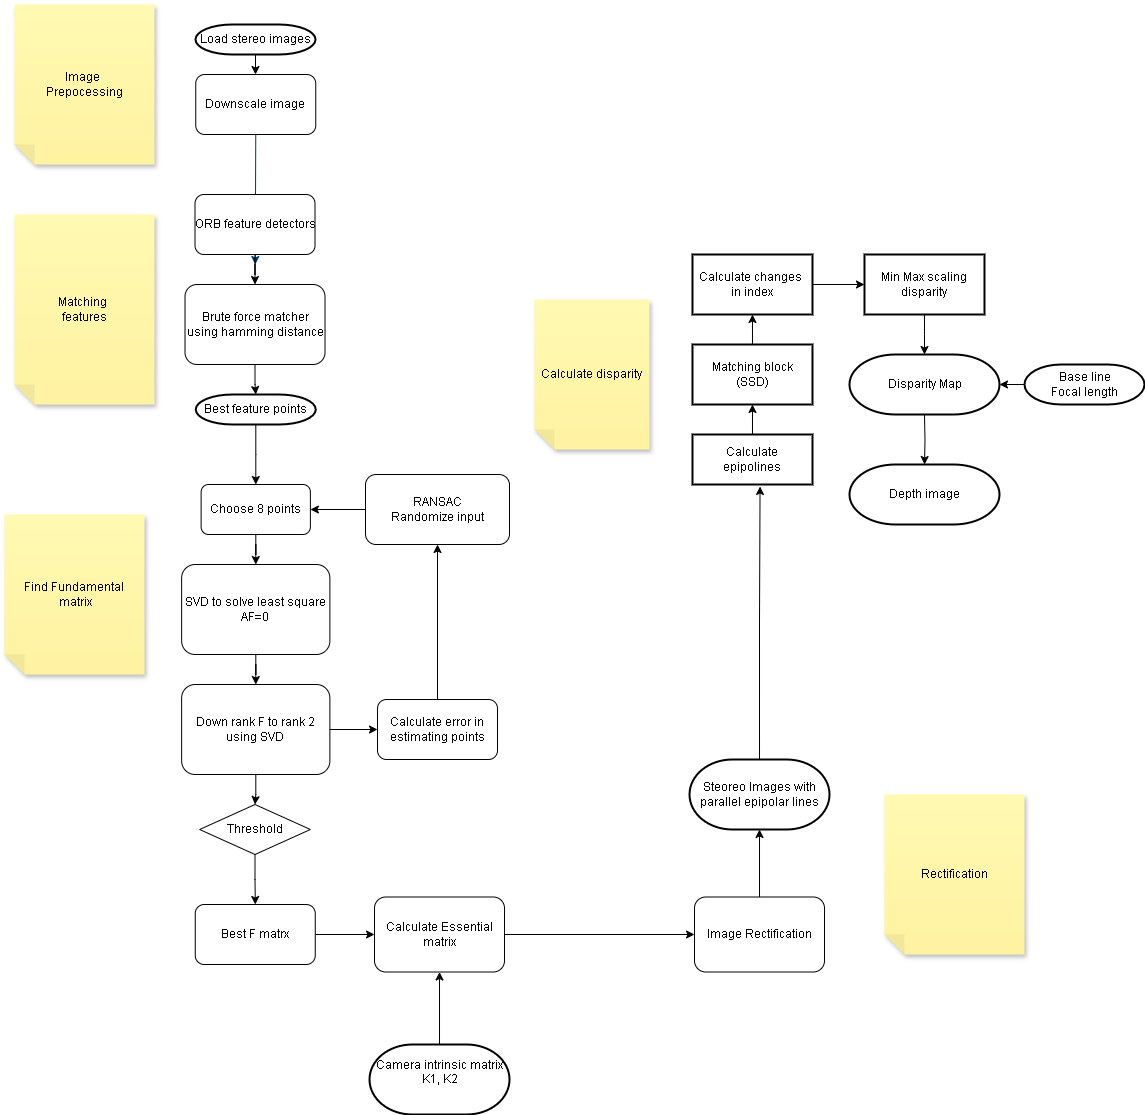

The diagram above was exported from draw.io. Its source (the exported page's mxGraphModel, read from the mxfile embedded in the PNG):
<mxGraphModel dx="1282" dy="583" grid="1" gridSize="10" guides="1" tooltips="1" connect="1" arrows="1" fold="1" page="1" pageScale="1" pageWidth="1169" pageHeight="827" background="none" math="0" shadow="0">
  <root>
    <mxCell id="0" />
    <mxCell id="1" parent="0" />
    <mxCell id="mSKNKC0NloctIs-59Tr3-75" value="" style="edgeStyle=orthogonalEdgeStyle;rounded=0;orthogonalLoop=1;jettySize=auto;html=1;" parent="1" source="2" target="mSKNKC0NloctIs-59Tr3-74" edge="1">
      <mxGeometry relative="1" as="geometry" />
    </mxCell>
    <mxCell id="2" value="Load stereo images" style="shape=mxgraph.flowchart.terminator;strokeWidth=2;gradientColor=none;gradientDirection=north;fontStyle=0;html=1;" parent="1" vertex="1">
      <mxGeometry x="211" y="70" width="120" height="30" as="geometry" />
    </mxCell>
    <mxCell id="8" style="fontStyle=1;strokeColor=#003366;strokeWidth=1;html=1;entryX=0.5;entryY=0;entryDx=0;entryDy=0;entryPerimeter=0;exitX=0.5;exitY=1;exitDx=0;exitDy=0;" parent="1" source="mSKNKC0NloctIs-59Tr3-74" edge="1">
      <mxGeometry relative="1" as="geometry">
        <mxPoint x="271.61538461538464" y="220" as="sourcePoint" />
        <mxPoint x="270.75" y="310" as="targetPoint" />
      </mxGeometry>
    </mxCell>
    <mxCell id="mSKNKC0NloctIs-59Tr3-58" value="Image&amp;nbsp;&lt;br&gt;Prepocessing" style="shape=note;whiteSpace=wrap;html=1;backgroundOutline=1;fontColor=#000000;darkOpacity=0.05;fillColor=#FFF9B2;strokeColor=none;fillStyle=solid;direction=west;gradientDirection=north;gradientColor=#FFF2A1;shadow=1;size=20;pointerEvents=1;" parent="1" vertex="1">
      <mxGeometry x="30" y="50" width="140" height="160" as="geometry" />
    </mxCell>
    <mxCell id="mSKNKC0NloctIs-59Tr3-67" value="Matching&amp;nbsp;&lt;div&gt;features&lt;/div&gt;" style="shape=note;whiteSpace=wrap;html=1;backgroundOutline=1;fontColor=#000000;darkOpacity=0.05;fillColor=#FFF9B2;strokeColor=none;fillStyle=solid;direction=west;gradientDirection=north;gradientColor=#FFF2A1;shadow=1;size=20;pointerEvents=1;" parent="1" vertex="1">
      <mxGeometry x="30" y="260" width="140" height="190" as="geometry" />
    </mxCell>
    <mxCell id="mSKNKC0NloctIs-59Tr3-70" value="Find Fundamental&lt;div&gt;&amp;nbsp;matrix&lt;/div&gt;" style="shape=note;whiteSpace=wrap;html=1;backgroundOutline=1;fontColor=#000000;darkOpacity=0.05;fillColor=#FFF9B2;strokeColor=none;fillStyle=solid;direction=west;gradientDirection=north;gradientColor=#FFF2A1;shadow=1;size=20;pointerEvents=1;" parent="1" vertex="1">
      <mxGeometry x="20" y="560" width="140" height="160" as="geometry" />
    </mxCell>
    <mxCell id="mSKNKC0NloctIs-59Tr3-74" value="&lt;span style=&quot;text-wrap-mode: nowrap;&quot;&gt;Downscale image&lt;/span&gt;" style="rounded=1;whiteSpace=wrap;html=1;" parent="1" vertex="1">
      <mxGeometry x="211.26" y="120" width="120" height="60" as="geometry" />
    </mxCell>
    <mxCell id="mSKNKC0NloctIs-59Tr3-78" value="" style="edgeStyle=orthogonalEdgeStyle;rounded=0;orthogonalLoop=1;jettySize=auto;html=1;" parent="1" source="mSKNKC0NloctIs-59Tr3-76" target="mSKNKC0NloctIs-59Tr3-77" edge="1">
      <mxGeometry relative="1" as="geometry" />
    </mxCell>
    <mxCell id="mSKNKC0NloctIs-59Tr3-76" value="&lt;span style=&quot;text-wrap-mode: nowrap;&quot;&gt;ORB feature detectors&lt;/span&gt;&lt;span style=&quot;text-wrap-mode: nowrap; color: rgba(0, 0, 0, 0); font-family: monospace; font-size: 0px; text-align: start;&quot;&gt;%3CmxGraphModel%3E%3Croot%3E%3CmxCell%20id%3D%220%22%2F%3E%3CmxCell%20id%3D%221%22%20parent%3D%220%22%2F%3E%3CmxCell%20id%3D%222%22%20value%3D%22Downscale%20image%22%20style%3D%22shape%3Dmxgraph.flowchart.data%3BstrokeWidth%3D2%3BgradientColor%3Dnone%3BgradientDirection%3Dnorth%3BfontStyle%3D0%3Bhtml%3D1%3B%22%20vertex%3D%221%22%20parent%3D%221%22%3E%3CmxGeometry%20x%3D%22240.5%22%20y%3D%2280%22%20width%3D%22159%22%20height%3D%2280%22%20as%3D%22geometry%22%2F%3E%3C%2FmxCell%3E%3C%2Froot%3E%3C%2FmxGraphModel%3E&lt;/span&gt;" style="rounded=1;whiteSpace=wrap;html=1;" parent="1" vertex="1">
      <mxGeometry x="210.51" y="240" width="120" height="60" as="geometry" />
    </mxCell>
    <mxCell id="mSKNKC0NloctIs-59Tr3-129" value="" style="edgeStyle=orthogonalEdgeStyle;rounded=0;orthogonalLoop=1;jettySize=auto;html=1;" parent="1" source="mSKNKC0NloctIs-59Tr3-77" target="mSKNKC0NloctIs-59Tr3-128" edge="1">
      <mxGeometry relative="1" as="geometry" />
    </mxCell>
    <mxCell id="mSKNKC0NloctIs-59Tr3-77" value="&lt;span style=&quot;text-wrap-mode: nowrap;&quot;&gt;Brute force matcher&lt;/span&gt;&lt;div style=&quot;text-wrap-mode: nowrap;&quot;&gt;using hamming distance&lt;/div&gt;" style="rounded=1;whiteSpace=wrap;html=1;" parent="1" vertex="1">
      <mxGeometry x="200.51" y="330" width="140" height="80" as="geometry" />
    </mxCell>
    <mxCell id="mSKNKC0NloctIs-59Tr3-86" value="" style="edgeStyle=orthogonalEdgeStyle;rounded=0;orthogonalLoop=1;jettySize=auto;html=1;" parent="1" source="mSKNKC0NloctIs-59Tr3-79" target="mSKNKC0NloctIs-59Tr3-80" edge="1">
      <mxGeometry relative="1" as="geometry" />
    </mxCell>
    <mxCell id="mSKNKC0NloctIs-59Tr3-79" value="&lt;span style=&quot;text-wrap-mode: nowrap;&quot;&gt;SVD to solve least square&lt;/span&gt;&lt;div style=&quot;text-wrap-mode: nowrap;&quot;&gt;AF=0&lt;/div&gt;" style="rounded=1;whiteSpace=wrap;html=1;" parent="1" vertex="1">
      <mxGeometry x="197.13" y="610" width="148.25" height="90" as="geometry" />
    </mxCell>
    <mxCell id="mSKNKC0NloctIs-59Tr3-88" value="" style="edgeStyle=orthogonalEdgeStyle;rounded=0;orthogonalLoop=1;jettySize=auto;html=1;" parent="1" source="mSKNKC0NloctIs-59Tr3-80" target="mSKNKC0NloctIs-59Tr3-87" edge="1">
      <mxGeometry relative="1" as="geometry" />
    </mxCell>
    <mxCell id="mSKNKC0NloctIs-59Tr3-80" value="&lt;span style=&quot;text-wrap-mode: nowrap;&quot;&gt;Down rank F to rank 2&lt;/span&gt;&lt;div&gt;&lt;span style=&quot;text-wrap-mode: nowrap;&quot;&gt;using SVD&lt;/span&gt;&lt;/div&gt;" style="rounded=1;whiteSpace=wrap;html=1;" parent="1" vertex="1">
      <mxGeometry x="197.13" y="730" width="148.25" height="90" as="geometry" />
    </mxCell>
    <mxCell id="mSKNKC0NloctIs-59Tr3-85" value="" style="edgeStyle=orthogonalEdgeStyle;rounded=0;orthogonalLoop=1;jettySize=auto;html=1;" parent="1" source="mSKNKC0NloctIs-59Tr3-83" target="mSKNKC0NloctIs-59Tr3-79" edge="1">
      <mxGeometry relative="1" as="geometry" />
    </mxCell>
    <mxCell id="mSKNKC0NloctIs-59Tr3-83" value="&lt;span style=&quot;text-wrap-mode: nowrap;&quot;&gt;Choose 8 points&lt;/span&gt;" style="rounded=1;whiteSpace=wrap;html=1;" parent="1" vertex="1">
      <mxGeometry x="216.63" y="530" width="109.25" height="50" as="geometry" />
    </mxCell>
    <mxCell id="mSKNKC0NloctIs-59Tr3-90" value="" style="edgeStyle=orthogonalEdgeStyle;rounded=0;orthogonalLoop=1;jettySize=auto;html=1;" parent="1" source="mSKNKC0NloctIs-59Tr3-87" target="mSKNKC0NloctIs-59Tr3-89" edge="1">
      <mxGeometry relative="1" as="geometry" />
    </mxCell>
    <mxCell id="mSKNKC0NloctIs-59Tr3-87" value="Calculate error in&lt;div&gt;estimating points&lt;/div&gt;" style="whiteSpace=wrap;html=1;rounded=1;" parent="1" vertex="1">
      <mxGeometry x="393.005" y="745" width="120" height="60" as="geometry" />
    </mxCell>
    <mxCell id="mSKNKC0NloctIs-59Tr3-91" value="" style="edgeStyle=orthogonalEdgeStyle;rounded=0;orthogonalLoop=1;jettySize=auto;html=1;" parent="1" source="mSKNKC0NloctIs-59Tr3-89" target="mSKNKC0NloctIs-59Tr3-83" edge="1">
      <mxGeometry relative="1" as="geometry" />
    </mxCell>
    <mxCell id="mSKNKC0NloctIs-59Tr3-89" value="RANSAC&lt;div&gt;Randomize input&lt;/div&gt;" style="whiteSpace=wrap;html=1;rounded=1;" parent="1" vertex="1">
      <mxGeometry x="381" y="520" width="144.01" height="70" as="geometry" />
    </mxCell>
    <mxCell id="mSKNKC0NloctIs-59Tr3-115" value="" style="edgeStyle=orthogonalEdgeStyle;rounded=0;orthogonalLoop=1;jettySize=auto;html=1;" parent="1" source="mSKNKC0NloctIs-59Tr3-92" target="mSKNKC0NloctIs-59Tr3-100" edge="1">
      <mxGeometry relative="1" as="geometry" />
    </mxCell>
    <mxCell id="mSKNKC0NloctIs-59Tr3-92" value="Best F matrx" style="whiteSpace=wrap;html=1;rounded=1;" parent="1" vertex="1">
      <mxGeometry x="210.755" y="950" width="120" height="60" as="geometry" />
    </mxCell>
    <mxCell id="mSKNKC0NloctIs-59Tr3-97" value="" style="edgeStyle=orthogonalEdgeStyle;rounded=0;orthogonalLoop=1;jettySize=auto;html=1;" parent="1" source="mSKNKC0NloctIs-59Tr3-80" target="mSKNKC0NloctIs-59Tr3-96" edge="1">
      <mxGeometry relative="1" as="geometry">
        <mxPoint x="271" y="820" as="sourcePoint" />
        <mxPoint x="170" y="920" as="targetPoint" />
      </mxGeometry>
    </mxCell>
    <mxCell id="mSKNKC0NloctIs-59Tr3-112" value="" style="edgeStyle=orthogonalEdgeStyle;rounded=0;orthogonalLoop=1;jettySize=auto;html=1;" parent="1" source="mSKNKC0NloctIs-59Tr3-96" target="mSKNKC0NloctIs-59Tr3-92" edge="1">
      <mxGeometry relative="1" as="geometry" />
    </mxCell>
    <mxCell id="mSKNKC0NloctIs-59Tr3-96" value="Threshold" style="rhombus;whiteSpace=wrap;html=1;" parent="1" vertex="1">
      <mxGeometry x="215.13" y="850" width="110.75" height="50" as="geometry" />
    </mxCell>
    <mxCell id="6wBHTi-aStBj94lmwah1-9" value="" style="edgeStyle=orthogonalEdgeStyle;rounded=0;orthogonalLoop=1;jettySize=auto;html=1;" edge="1" parent="1" source="mSKNKC0NloctIs-59Tr3-100" target="6wBHTi-aStBj94lmwah1-8">
      <mxGeometry relative="1" as="geometry" />
    </mxCell>
    <mxCell id="mSKNKC0NloctIs-59Tr3-100" value="Calculate Essential matrix" style="whiteSpace=wrap;html=1;rounded=1;" parent="1" vertex="1">
      <mxGeometry x="390" y="942.5" width="130.01" height="75" as="geometry" />
    </mxCell>
    <mxCell id="mSKNKC0NloctIs-59Tr3-116" value="" style="edgeStyle=orthogonalEdgeStyle;rounded=0;orthogonalLoop=1;jettySize=auto;html=1;" parent="1" source="mSKNKC0NloctIs-59Tr3-102" target="mSKNKC0NloctIs-59Tr3-100" edge="1">
      <mxGeometry relative="1" as="geometry" />
    </mxCell>
    <mxCell id="mSKNKC0NloctIs-59Tr3-102" value="Camera intrinsic matrix&lt;div&gt;K1, K2&lt;br&gt;&lt;div&gt;&lt;br&gt;&lt;/div&gt;&lt;/div&gt;" style="shape=mxgraph.flowchart.terminator;strokeWidth=2;gradientColor=none;gradientDirection=north;fontStyle=0;html=1;verticalAlign=middle;" parent="1" vertex="1">
      <mxGeometry x="385.01" y="1090" width="140" height="70" as="geometry" />
    </mxCell>
    <mxCell id="mSKNKC0NloctIs-59Tr3-130" value="" style="edgeStyle=orthogonalEdgeStyle;rounded=0;orthogonalLoop=1;jettySize=auto;html=1;" parent="1" source="mSKNKC0NloctIs-59Tr3-128" target="mSKNKC0NloctIs-59Tr3-83" edge="1">
      <mxGeometry relative="1" as="geometry" />
    </mxCell>
    <mxCell id="mSKNKC0NloctIs-59Tr3-128" value="Best feature points" style="shape=mxgraph.flowchart.terminator;strokeWidth=2;gradientColor=none;gradientDirection=north;fontStyle=0;html=1;" parent="1" vertex="1">
      <mxGeometry x="211.26" y="440" width="120" height="30" as="geometry" />
    </mxCell>
    <mxCell id="mSKNKC0NloctIs-59Tr3-148" style="edgeStyle=orthogonalEdgeStyle;rounded=0;orthogonalLoop=1;jettySize=auto;html=1;exitX=0.5;exitY=0;exitDx=0;exitDy=0;entryX=0.5;entryY=1;entryDx=0;entryDy=0;" parent="1" source="mSKNKC0NloctIs-59Tr3-141" target="mSKNKC0NloctIs-59Tr3-144" edge="1">
      <mxGeometry relative="1" as="geometry" />
    </mxCell>
    <mxCell id="mSKNKC0NloctIs-59Tr3-141" value="Calculate&lt;div&gt;epipolines&lt;/div&gt;" style="whiteSpace=wrap;html=1;strokeWidth=2;gradientColor=none;gradientDirection=north;fontStyle=0;" parent="1" vertex="1">
      <mxGeometry x="707.99" y="480" width="120" height="50" as="geometry" />
    </mxCell>
    <mxCell id="mSKNKC0NloctIs-59Tr3-149" style="edgeStyle=orthogonalEdgeStyle;rounded=0;orthogonalLoop=1;jettySize=auto;html=1;exitX=0.5;exitY=0;exitDx=0;exitDy=0;entryX=0.5;entryY=1;entryDx=0;entryDy=0;" parent="1" source="mSKNKC0NloctIs-59Tr3-144" target="mSKNKC0NloctIs-59Tr3-145" edge="1">
      <mxGeometry relative="1" as="geometry" />
    </mxCell>
    <mxCell id="mSKNKC0NloctIs-59Tr3-144" value="Matching block&lt;br&gt;(SSD)" style="whiteSpace=wrap;html=1;strokeWidth=2;gradientColor=none;gradientDirection=north;fontStyle=0;" parent="1" vertex="1">
      <mxGeometry x="707.98" y="390" width="120" height="60" as="geometry" />
    </mxCell>
    <mxCell id="mSKNKC0NloctIs-59Tr3-154" value="" style="edgeStyle=orthogonalEdgeStyle;rounded=0;orthogonalLoop=1;jettySize=auto;html=1;" parent="1" source="mSKNKC0NloctIs-59Tr3-145" target="mSKNKC0NloctIs-59Tr3-153" edge="1">
      <mxGeometry relative="1" as="geometry" />
    </mxCell>
    <mxCell id="mSKNKC0NloctIs-59Tr3-145" value="Calculate changes&amp;nbsp;&lt;div&gt;in index&lt;/div&gt;" style="whiteSpace=wrap;html=1;strokeWidth=2;gradientColor=none;gradientDirection=north;fontStyle=0;" parent="1" vertex="1">
      <mxGeometry x="707.98" y="300" width="120" height="60" as="geometry" />
    </mxCell>
    <mxCell id="mSKNKC0NloctIs-59Tr3-150" value="Calculate disparity" style="shape=note;whiteSpace=wrap;html=1;backgroundOutline=1;fontColor=#000000;darkOpacity=0.05;fillColor=#FFF9B2;strokeColor=none;fillStyle=solid;direction=west;gradientDirection=north;gradientColor=#FFF2A1;shadow=1;size=20;pointerEvents=1;" parent="1" vertex="1">
      <mxGeometry x="550" y="345" width="115" height="150" as="geometry" />
    </mxCell>
    <mxCell id="mSKNKC0NloctIs-59Tr3-156" value="" style="edgeStyle=orthogonalEdgeStyle;rounded=0;orthogonalLoop=1;jettySize=auto;html=1;" parent="1" source="mSKNKC0NloctIs-59Tr3-153" edge="1">
      <mxGeometry relative="1" as="geometry">
        <mxPoint x="939.99" y="400" as="targetPoint" />
      </mxGeometry>
    </mxCell>
    <mxCell id="mSKNKC0NloctIs-59Tr3-153" value="Min Max scaling&lt;div&gt;disparity&lt;/div&gt;" style="whiteSpace=wrap;html=1;strokeWidth=2;gradientColor=none;gradientDirection=north;fontStyle=0;" parent="1" vertex="1">
      <mxGeometry x="879.99" y="300" width="120" height="60" as="geometry" />
    </mxCell>
    <mxCell id="mSKNKC0NloctIs-59Tr3-162" value="" style="edgeStyle=orthogonalEdgeStyle;rounded=0;orthogonalLoop=1;jettySize=auto;html=1;" parent="1" target="mSKNKC0NloctIs-59Tr3-161" edge="1">
      <mxGeometry relative="1" as="geometry">
        <mxPoint x="939.99" y="460" as="sourcePoint" />
      </mxGeometry>
    </mxCell>
    <mxCell id="EMxbCr1pK1zGxE4D3BGX-10" value="" style="edgeStyle=orthogonalEdgeStyle;rounded=0;orthogonalLoop=1;jettySize=auto;html=1;" parent="1" source="mSKNKC0NloctIs-59Tr3-158" target="EMxbCr1pK1zGxE4D3BGX-9" edge="1">
      <mxGeometry relative="1" as="geometry" />
    </mxCell>
    <mxCell id="mSKNKC0NloctIs-59Tr3-158" value="Base line&lt;div&gt;Focal length&lt;/div&gt;" style="shape=mxgraph.flowchart.terminator;strokeWidth=2;gradientColor=none;gradientDirection=north;fontStyle=0;html=1;" parent="1" vertex="1">
      <mxGeometry x="1039.99" y="410" width="120" height="40" as="geometry" />
    </mxCell>
    <mxCell id="mSKNKC0NloctIs-59Tr3-161" value="Depth image" style="shape=mxgraph.flowchart.terminator;strokeWidth=2;gradientColor=none;gradientDirection=north;fontStyle=0;html=1;" parent="1" vertex="1">
      <mxGeometry x="864.99" y="510" width="150" height="60" as="geometry" />
    </mxCell>
    <mxCell id="EMxbCr1pK1zGxE4D3BGX-9" value="Disparity Map" style="shape=mxgraph.flowchart.terminator;strokeWidth=2;gradientColor=none;gradientDirection=north;fontStyle=0;html=1;" parent="1" vertex="1">
      <mxGeometry x="864.99" y="400" width="150" height="60" as="geometry" />
    </mxCell>
    <mxCell id="6wBHTi-aStBj94lmwah1-11" value="" style="edgeStyle=orthogonalEdgeStyle;rounded=0;orthogonalLoop=1;jettySize=auto;html=1;" edge="1" parent="1" source="6wBHTi-aStBj94lmwah1-8" target="6wBHTi-aStBj94lmwah1-10">
      <mxGeometry relative="1" as="geometry" />
    </mxCell>
    <mxCell id="6wBHTi-aStBj94lmwah1-8" value="Image Rectification" style="whiteSpace=wrap;html=1;rounded=1;" vertex="1" parent="1">
      <mxGeometry x="710" y="942.5" width="130.01" height="75" as="geometry" />
    </mxCell>
    <mxCell id="6wBHTi-aStBj94lmwah1-10" value="Steoreo Images with&lt;div&gt;parallel epipolar lines&lt;/div&gt;" style="shape=mxgraph.flowchart.terminator;strokeWidth=2;gradientColor=none;gradientDirection=north;fontStyle=0;html=1;verticalAlign=middle;" vertex="1" parent="1">
      <mxGeometry x="705.01" y="805" width="140" height="70" as="geometry" />
    </mxCell>
    <mxCell id="6wBHTi-aStBj94lmwah1-12" style="edgeStyle=orthogonalEdgeStyle;rounded=0;orthogonalLoop=1;jettySize=auto;html=1;exitX=0.5;exitY=0;exitDx=0;exitDy=0;exitPerimeter=0;entryX=0.563;entryY=1.04;entryDx=0;entryDy=0;entryPerimeter=0;" edge="1" parent="1" source="6wBHTi-aStBj94lmwah1-10" target="mSKNKC0NloctIs-59Tr3-141">
      <mxGeometry relative="1" as="geometry" />
    </mxCell>
    <mxCell id="6wBHTi-aStBj94lmwah1-14" value="Rectification" style="shape=note;whiteSpace=wrap;html=1;backgroundOutline=1;fontColor=#000000;darkOpacity=0.05;fillColor=#FFF9B2;strokeColor=none;fillStyle=solid;direction=west;gradientDirection=north;gradientColor=#FFF2A1;shadow=1;size=20;pointerEvents=1;" vertex="1" parent="1">
      <mxGeometry x="899.99" y="840" width="140" height="160" as="geometry" />
    </mxCell>
  </root>
</mxGraphModel>